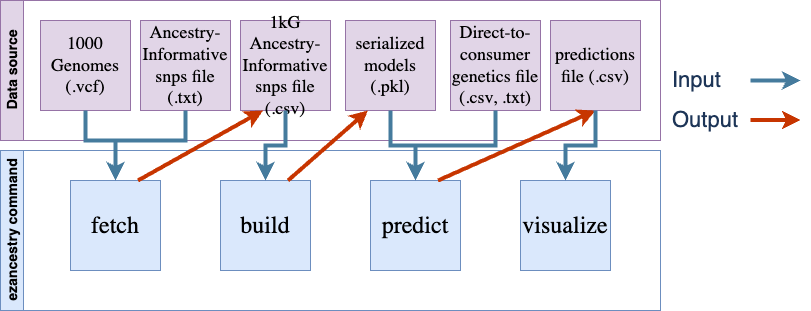

The diagram above was exported from draw.io. Its source (the exported page's mxGraphModel, read from the mxfile embedded in the PNG):
<mxGraphModel dx="1434" dy="795" grid="1" gridSize="10" guides="1" tooltips="1" connect="1" arrows="1" fold="1" page="1" pageScale="1" pageWidth="850" pageHeight="1100" math="0" shadow="0">
  <root>
    <mxCell id="0" />
    <mxCell id="1" parent="0" />
    <mxCell id="SwbKL9KgUNXwPc71LsCu-3" value="ezancestry command" style="swimlane;horizontal=0;whiteSpace=wrap;html=1;startSize=23;labelBorderColor=none;labelBackgroundColor=none;fillColor=#dae8fc;strokeColor=#6c8ebf;fontSize=14;" vertex="1" parent="1">
      <mxGeometry x="20" y="290" width="660" height="160" as="geometry">
        <mxRectangle x="70" y="90" width="50" height="40" as="alternateBounds" />
      </mxGeometry>
    </mxCell>
    <mxCell id="SwbKL9KgUNXwPc71LsCu-4" value="&lt;font face=&quot;Lucida Console&quot; style=&quot;font-size: 24px;&quot;&gt;predict&lt;/font&gt;" style="whiteSpace=wrap;html=1;aspect=fixed;labelBackgroundColor=none;fillColor=#dae8fc;strokeColor=#6c8ebf;" vertex="1" parent="SwbKL9KgUNXwPc71LsCu-3">
      <mxGeometry x="370" y="30" width="90" height="90" as="geometry" />
    </mxCell>
    <mxCell id="SwbKL9KgUNXwPc71LsCu-2" value="&lt;font face=&quot;Lucida Console&quot; style=&quot;font-size: 24px;&quot;&gt;build&lt;/font&gt;" style="whiteSpace=wrap;html=1;aspect=fixed;labelBackgroundColor=none;fillColor=#dae8fc;strokeColor=#6c8ebf;" vertex="1" parent="SwbKL9KgUNXwPc71LsCu-3">
      <mxGeometry x="220" y="30" width="90" height="90" as="geometry" />
    </mxCell>
    <mxCell id="SwbKL9KgUNXwPc71LsCu-1" value="&lt;font face=&quot;Lucida Console&quot; style=&quot;font-size: 24px;&quot;&gt;fetch&lt;/font&gt;" style="whiteSpace=wrap;html=1;aspect=fixed;labelBackgroundColor=none;fillColor=#dae8fc;strokeColor=#6c8ebf;" vertex="1" parent="SwbKL9KgUNXwPc71LsCu-3">
      <mxGeometry x="70" y="30" width="90" height="90" as="geometry" />
    </mxCell>
    <mxCell id="SwbKL9KgUNXwPc71LsCu-5" value="&lt;font face=&quot;Lucida Console&quot; style=&quot;font-size: 24px;&quot;&gt;visualize&lt;/font&gt;" style="whiteSpace=wrap;html=1;aspect=fixed;labelBackgroundColor=none;fillColor=#dae8fc;strokeColor=#6c8ebf;" vertex="1" parent="SwbKL9KgUNXwPc71LsCu-3">
      <mxGeometry x="520" y="30" width="90" height="90" as="geometry" />
    </mxCell>
    <mxCell id="SwbKL9KgUNXwPc71LsCu-6" value="&lt;font style=&quot;font-size: 14px;&quot;&gt;Data source&lt;/font&gt;" style="swimlane;horizontal=0;whiteSpace=wrap;html=1;labelBorderColor=none;labelBackgroundColor=none;fillColor=#e1d5e7;strokeColor=#9673a6;" vertex="1" parent="1">
      <mxGeometry x="20" y="140" width="660" height="140" as="geometry" />
    </mxCell>
    <mxCell id="SwbKL9KgUNXwPc71LsCu-7" value="&lt;font face=&quot;Lucida Console&quot; style=&quot;font-size: 18px;&quot;&gt;1000 Genomes&lt;br&gt;(.vcf)&lt;br&gt;&lt;/font&gt;" style="whiteSpace=wrap;html=1;aspect=fixed;labelBackgroundColor=none;fillColor=#e1d5e7;strokeColor=#9673a6;" vertex="1" parent="SwbKL9KgUNXwPc71LsCu-6">
      <mxGeometry x="40" y="20" width="90" height="90" as="geometry" />
    </mxCell>
    <mxCell id="SwbKL9KgUNXwPc71LsCu-11" value="&lt;font style=&quot;font-size: 18px;&quot; face=&quot;Lucida Console&quot;&gt;Ancestry-Informative snps file (.txt)&lt;/font&gt;" style="whiteSpace=wrap;html=1;aspect=fixed;labelBackgroundColor=none;fillColor=#e1d5e7;strokeColor=#9673a6;" vertex="1" parent="SwbKL9KgUNXwPc71LsCu-6">
      <mxGeometry x="140" y="20" width="90" height="90" as="geometry" />
    </mxCell>
    <mxCell id="SwbKL9KgUNXwPc71LsCu-18" value="&lt;font style=&quot;font-size: 18px;&quot; face=&quot;Lucida Console&quot;&gt;1kG&lt;br&gt;Ancestry-Informative snps file (.csv)&lt;/font&gt;" style="whiteSpace=wrap;html=1;aspect=fixed;labelBackgroundColor=none;fillColor=#e1d5e7;strokeColor=#9673a6;" vertex="1" parent="SwbKL9KgUNXwPc71LsCu-6">
      <mxGeometry x="240" y="20" width="90" height="90" as="geometry" />
    </mxCell>
    <mxCell id="SwbKL9KgUNXwPc71LsCu-28" value="&lt;font style=&quot;font-size: 18px;&quot; face=&quot;Lucida Console&quot;&gt;serialized models (.pkl)&lt;br&gt;&lt;/font&gt;" style="whiteSpace=wrap;html=1;aspect=fixed;labelBackgroundColor=none;fillColor=#e1d5e7;strokeColor=#9673a6;" vertex="1" parent="SwbKL9KgUNXwPc71LsCu-6">
      <mxGeometry x="345" y="20" width="90" height="90" as="geometry" />
    </mxCell>
    <mxCell id="SwbKL9KgUNXwPc71LsCu-29" value="&lt;font style=&quot;font-size: 18px;&quot; face=&quot;Lucida Console&quot;&gt;predictions file (.csv)&lt;br&gt;&lt;/font&gt;" style="whiteSpace=wrap;html=1;aspect=fixed;labelBackgroundColor=none;fillColor=#e1d5e7;strokeColor=#9673a6;" vertex="1" parent="SwbKL9KgUNXwPc71LsCu-6">
      <mxGeometry x="550" y="20" width="90" height="90" as="geometry" />
    </mxCell>
    <mxCell id="SwbKL9KgUNXwPc71LsCu-38" value="&lt;font style=&quot;font-size: 18px;&quot; face=&quot;Lucida Console&quot;&gt;Direct-to-consumer genetics file&lt;br&gt;(.csv, .txt)&lt;br&gt;&lt;/font&gt;" style="whiteSpace=wrap;html=1;aspect=fixed;labelBackgroundColor=none;fillColor=#e1d5e7;strokeColor=#9673a6;" vertex="1" parent="SwbKL9KgUNXwPc71LsCu-6">
      <mxGeometry x="450" y="20" width="90" height="90" as="geometry" />
    </mxCell>
    <mxCell id="SwbKL9KgUNXwPc71LsCu-10" value="" style="edgeStyle=orthogonalEdgeStyle;rounded=0;orthogonalLoop=1;jettySize=auto;html=1;labelBackgroundColor=none;strokeColor=#457B9D;fontColor=default;strokeWidth=4;" edge="1" parent="1" source="SwbKL9KgUNXwPc71LsCu-7" target="SwbKL9KgUNXwPc71LsCu-1">
      <mxGeometry relative="1" as="geometry">
        <Array as="points">
          <mxPoint x="105" y="280" />
          <mxPoint x="135" y="280" />
        </Array>
      </mxGeometry>
    </mxCell>
    <mxCell id="SwbKL9KgUNXwPc71LsCu-12" value="" style="edgeStyle=orthogonalEdgeStyle;rounded=0;orthogonalLoop=1;jettySize=auto;html=1;entryX=0.5;entryY=0;entryDx=0;entryDy=0;labelBackgroundColor=none;strokeColor=#457B9D;fontColor=default;strokeWidth=4;exitX=0.5;exitY=1;exitDx=0;exitDy=0;" edge="1" parent="1" source="SwbKL9KgUNXwPc71LsCu-11" target="SwbKL9KgUNXwPc71LsCu-1">
      <mxGeometry relative="1" as="geometry">
        <Array as="points">
          <mxPoint x="205" y="280" />
          <mxPoint x="135" y="280" />
        </Array>
      </mxGeometry>
    </mxCell>
    <mxCell id="SwbKL9KgUNXwPc71LsCu-14" value="" style="endArrow=classic;html=1;rounded=0;strokeColor=#457B9D;fontColor=default;fillColor=#A8DADC;strokeWidth=4;labelBackgroundColor=none;" edge="1" parent="1">
      <mxGeometry width="50" height="50" relative="1" as="geometry">
        <mxPoint x="770" y="220" as="sourcePoint" />
        <mxPoint x="820" y="220" as="targetPoint" />
      </mxGeometry>
    </mxCell>
    <mxCell id="SwbKL9KgUNXwPc71LsCu-15" value="&lt;font style=&quot;font-size: 22px;&quot;&gt;Input&lt;/font&gt;" style="text;html=1;strokeColor=none;fillColor=none;align=left;verticalAlign=middle;whiteSpace=wrap;rounded=0;fontColor=#1D3557;" vertex="1" parent="1">
      <mxGeometry x="690" y="200" width="60" height="40" as="geometry" />
    </mxCell>
    <mxCell id="SwbKL9KgUNXwPc71LsCu-16" value="" style="endArrow=classic;html=1;rounded=0;strokeColor=#C73500;fontColor=default;fillColor=#fa6800;strokeWidth=4;labelBackgroundColor=none;" edge="1" parent="1">
      <mxGeometry width="50" height="50" relative="1" as="geometry">
        <mxPoint x="770" y="259.5" as="sourcePoint" />
        <mxPoint x="820" y="259.5" as="targetPoint" />
      </mxGeometry>
    </mxCell>
    <mxCell id="SwbKL9KgUNXwPc71LsCu-17" value="&lt;font style=&quot;font-size: 22px;&quot;&gt;Output&lt;/font&gt;" style="text;html=1;strokeColor=none;fillColor=none;align=left;verticalAlign=middle;whiteSpace=wrap;rounded=0;fontColor=#1D3557;" vertex="1" parent="1">
      <mxGeometry x="690" y="240" width="60" height="40" as="geometry" />
    </mxCell>
    <mxCell id="SwbKL9KgUNXwPc71LsCu-23" value="" style="endArrow=classic;html=1;rounded=0;strokeColor=#C73500;fontColor=#1D3557;fillColor=#fa6800;exitX=0.75;exitY=0;exitDx=0;exitDy=0;entryX=0.25;entryY=1;entryDx=0;entryDy=0;strokeWidth=4;" edge="1" parent="1" source="SwbKL9KgUNXwPc71LsCu-1" target="SwbKL9KgUNXwPc71LsCu-18">
      <mxGeometry width="50" height="50" relative="1" as="geometry">
        <mxPoint x="210" y="560" as="sourcePoint" />
        <mxPoint x="260" y="510" as="targetPoint" />
      </mxGeometry>
    </mxCell>
    <mxCell id="SwbKL9KgUNXwPc71LsCu-26" value="" style="edgeStyle=orthogonalEdgeStyle;rounded=0;orthogonalLoop=1;jettySize=auto;html=1;strokeColor=#457B9D;fontColor=#1D3557;fillColor=#A8DADC;strokeWidth=4;" edge="1" parent="1" source="SwbKL9KgUNXwPc71LsCu-18" target="SwbKL9KgUNXwPc71LsCu-2">
      <mxGeometry relative="1" as="geometry" />
    </mxCell>
    <mxCell id="SwbKL9KgUNXwPc71LsCu-30" value="" style="edgeStyle=orthogonalEdgeStyle;rounded=0;orthogonalLoop=1;jettySize=auto;html=1;strokeColor=#457B9D;fontColor=#1D3557;fillColor=#A8DADC;strokeWidth=4;" edge="1" parent="1" source="SwbKL9KgUNXwPc71LsCu-28" target="SwbKL9KgUNXwPc71LsCu-4">
      <mxGeometry relative="1" as="geometry" />
    </mxCell>
    <mxCell id="SwbKL9KgUNXwPc71LsCu-27" value="" style="endArrow=classic;html=1;rounded=0;strokeColor=#C73500;fontColor=#1D3557;fillColor=#fa6800;exitX=0.75;exitY=0;exitDx=0;exitDy=0;entryX=0.25;entryY=1;entryDx=0;entryDy=0;strokeWidth=4;" edge="1" parent="1" source="SwbKL9KgUNXwPc71LsCu-2" target="SwbKL9KgUNXwPc71LsCu-28">
      <mxGeometry width="50" height="50" relative="1" as="geometry">
        <mxPoint x="298" y="320" as="sourcePoint" />
        <mxPoint x="453" y="250" as="targetPoint" />
      </mxGeometry>
    </mxCell>
    <mxCell id="SwbKL9KgUNXwPc71LsCu-37" value="" style="endArrow=classic;html=1;rounded=0;strokeColor=#C73500;fontColor=#1D3557;fillColor=#fa6800;exitX=0.75;exitY=0;exitDx=0;exitDy=0;entryX=0.5;entryY=1;entryDx=0;entryDy=0;strokeWidth=4;" edge="1" parent="1" source="SwbKL9KgUNXwPc71LsCu-4" target="SwbKL9KgUNXwPc71LsCu-29">
      <mxGeometry width="50" height="50" relative="1" as="geometry">
        <mxPoint x="440" y="320" as="sourcePoint" />
        <mxPoint x="555" y="250" as="targetPoint" />
      </mxGeometry>
    </mxCell>
    <mxCell id="SwbKL9KgUNXwPc71LsCu-40" value="" style="edgeStyle=orthogonalEdgeStyle;rounded=0;orthogonalLoop=1;jettySize=auto;html=1;strokeColor=#457B9D;fontColor=#1D3557;fillColor=#A8DADC;strokeWidth=4;" edge="1" parent="1" source="SwbKL9KgUNXwPc71LsCu-29" target="SwbKL9KgUNXwPc71LsCu-5">
      <mxGeometry relative="1" as="geometry" />
    </mxCell>
    <mxCell id="SwbKL9KgUNXwPc71LsCu-41" value="" style="edgeStyle=orthogonalEdgeStyle;rounded=0;orthogonalLoop=1;jettySize=auto;html=1;strokeColor=#457B9D;fontColor=#1D3557;fillColor=#A8DADC;entryX=0.5;entryY=0;entryDx=0;entryDy=0;strokeWidth=4;" edge="1" parent="1" source="SwbKL9KgUNXwPc71LsCu-38" target="SwbKL9KgUNXwPc71LsCu-4">
      <mxGeometry relative="1" as="geometry" />
    </mxCell>
  </root>
</mxGraphModel>